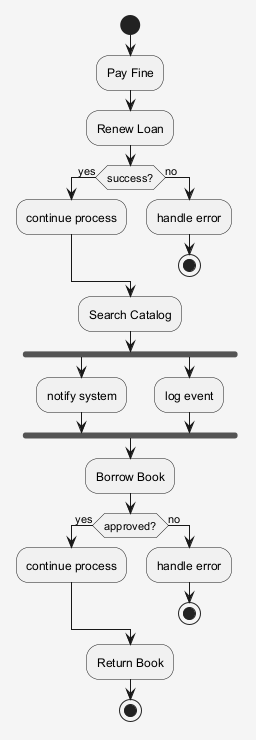

The diagram above was rendered by PlantUML. Its source (embedded in the PNG):
@startuml
skinparam shadowing false
skinparam backgroundColor #F5F5F5
start
:Pay Fine;
:Renew Loan;
if (success?) then (yes)
:continue process;
else (no)
:handle error;
stop
endif
:Search Catalog;
fork
:notify system;
fork again
:log event;
end fork
:Borrow Book;
if (approved?) then (yes)
:continue process;
else (no)
:handle error;
stop
endif
:Return Book;
stop
@enduml